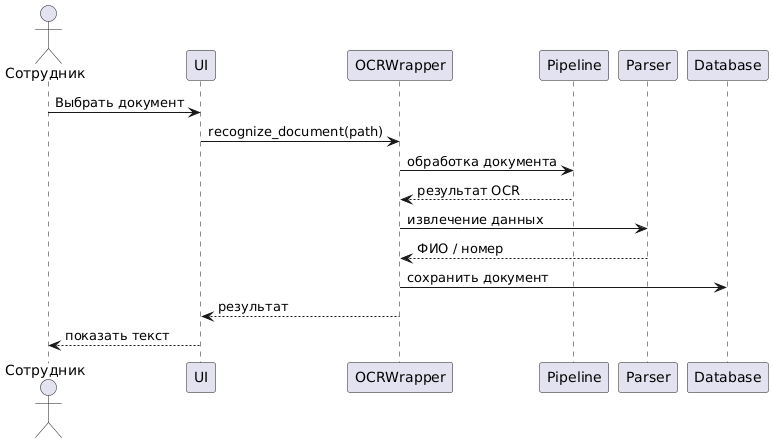

The diagram above was rendered by PlantUML. Its source (embedded in the PNG):
@startuml
skinparam shadowing false

actor Сотрудник
participant UI
participant OCRWrapper
participant Pipeline
participant Parser
participant Database

Сотрудник -> UI : Выбрать документ
UI -> OCRWrapper : recognize_document(path)
OCRWrapper -> Pipeline : обработка документа
Pipeline --> OCRWrapper : результат OCR
OCRWrapper -> Parser : извлечение данных
Parser --> OCRWrapper : ФИО / номер
OCRWrapper -> Database : сохранить документ
OCRWrapper --> UI : результат
UI --> Сотрудник : показать текст
@enduml